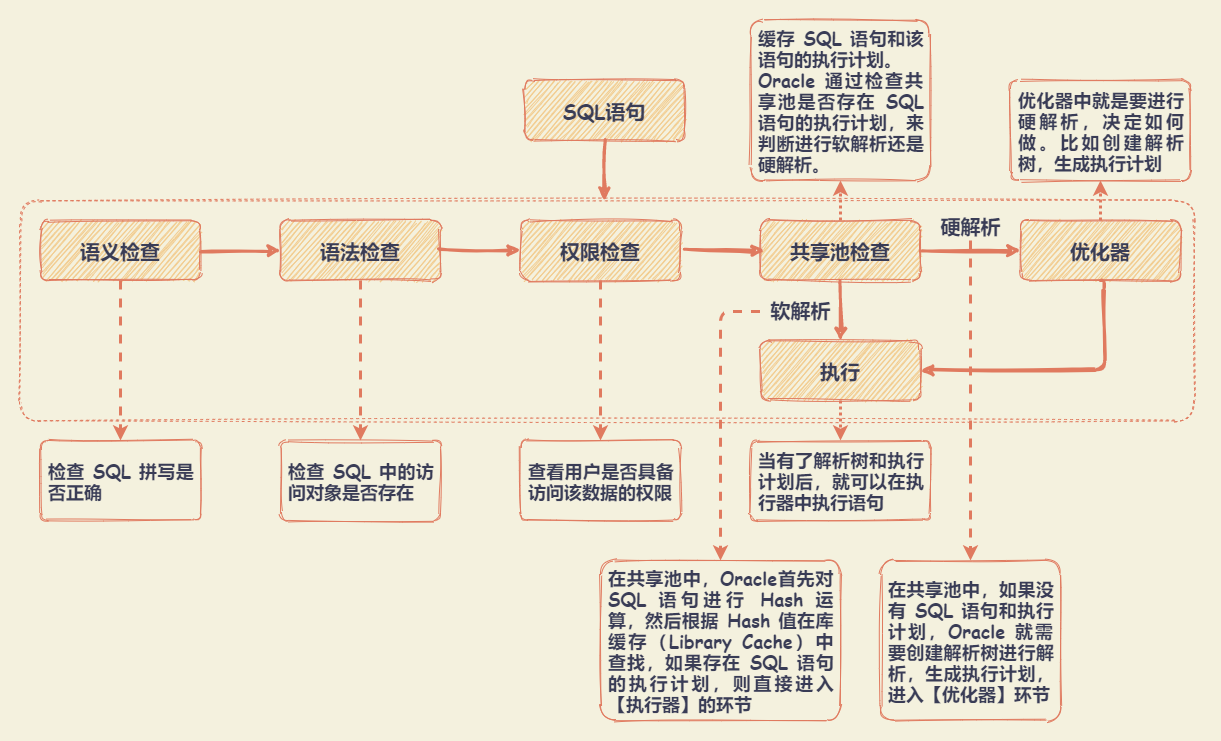

The diagram above was exported from draw.io. Its source (the exported page's mxGraphModel, read from the mxfile embedded in the PNG):
<mxGraphModel dx="1059" dy="669" grid="1" gridSize="10" guides="1" tooltips="1" connect="1" arrows="1" fold="1" page="1" pageScale="1" pageWidth="827" pageHeight="1169" background="#F4F1DE" math="0" shadow="0">
  <root>
    <mxCell id="0" />
    <mxCell id="1" parent="0" />
    <mxCell id="40" value="" style="rounded=0;whiteSpace=wrap;html=1;sketch=1;fillColor=none;fontFamily=Comic Sans MS;fontSize=16;fontColor=#393C56;align=left;strokeColor=none;" parent="1" vertex="1">
      <mxGeometry x="40" y="40" width="1220" height="740" as="geometry" />
    </mxCell>
    <mxCell id="17" value="" style="rounded=1;whiteSpace=wrap;html=1;sketch=1;strokeColor=#E07A5F;fontFamily=Comic Sans MS;fontSize=20;fontColor=#393C56;fillColor=none;arcSize=9;dashed=1;" parent="1" vertex="1">
      <mxGeometry x="60" y="240" width="1174" height="220" as="geometry" />
    </mxCell>
    <mxCell id="2" value="SQL语句" style="rounded=1;whiteSpace=wrap;html=1;sketch=1;strokeColor=#E07A5F;fillColor=#F2CC8F;fontColor=#393C56;fontStyle=1;fontSize=20;fontFamily=Comic Sans MS;" parent="1" vertex="1">
      <mxGeometry x="564" y="120" width="160" height="60" as="geometry" />
    </mxCell>
    <mxCell id="35" value="" style="edgeStyle=orthogonalEdgeStyle;curved=0;rounded=1;sketch=0;orthogonalLoop=1;jettySize=auto;html=1;dashed=1;dashPattern=1 1;labelBackgroundColor=none;strokeColor=#E07A5F;strokeWidth=3;fillColor=#F2CC8F;fontFamily=Comic Sans MS;fontSize=16;fontColor=#393C56;" parent="1" source="3" target="27" edge="1">
      <mxGeometry relative="1" as="geometry" />
    </mxCell>
    <mxCell id="3" value="优化器" style="rounded=1;whiteSpace=wrap;html=1;sketch=1;strokeColor=#E07A5F;fillColor=#F2CC8F;fontColor=#393C56;fontStyle=1;fontSize=20;fontFamily=Comic Sans MS;" parent="1" vertex="1">
      <mxGeometry x="1060" y="260" width="160" height="60" as="geometry" />
    </mxCell>
    <mxCell id="4" value="语法检查" style="rounded=1;whiteSpace=wrap;html=1;sketch=1;strokeColor=#E07A5F;fillColor=#F2CC8F;fontColor=#393C56;fontStyle=1;fontSize=20;fontFamily=Comic Sans MS;" parent="1" vertex="1">
      <mxGeometry x="320" y="260" width="160" height="60" as="geometry" />
    </mxCell>
    <mxCell id="5" value="语义检查" style="rounded=1;whiteSpace=wrap;html=1;sketch=1;strokeColor=#E07A5F;fillColor=#F2CC8F;fontColor=#393C56;fontStyle=1;fontSize=20;fontFamily=Comic Sans MS;" parent="1" vertex="1">
      <mxGeometry x="80" y="260" width="160" height="60" as="geometry" />
    </mxCell>
    <mxCell id="6" value="共享池检查" style="rounded=1;whiteSpace=wrap;html=1;sketch=1;strokeColor=#E07A5F;fillColor=#F2CC8F;fontColor=#393C56;fontStyle=1;fontSize=20;fontFamily=Comic Sans MS;" parent="1" vertex="1">
      <mxGeometry x="800" y="260" width="160" height="60" as="geometry" />
    </mxCell>
    <mxCell id="7" value="执行" style="rounded=1;whiteSpace=wrap;html=1;sketch=1;strokeColor=#E07A5F;fillColor=#F2CC8F;fontColor=#393C56;fontStyle=1;fontSize=20;fontFamily=Comic Sans MS;" parent="1" vertex="1">
      <mxGeometry x="800" y="380" width="160" height="60" as="geometry" />
    </mxCell>
    <mxCell id="8" value="权限检查" style="rounded=1;whiteSpace=wrap;html=1;sketch=1;strokeColor=#E07A5F;fillColor=#F2CC8F;fontColor=#393C56;fontStyle=1;fontSize=20;fontFamily=Comic Sans MS;" parent="1" vertex="1">
      <mxGeometry x="560" y="260" width="160" height="60" as="geometry" />
    </mxCell>
    <mxCell id="9" value="硬解析" style="endArrow=classic;html=1;strokeColor=#E07A5F;fillColor=#F2CC8F;fontFamily=Comic Sans MS;fontSize=20;fontColor=#393C56;strokeWidth=3;exitX=1;exitY=0.5;exitDx=0;exitDy=0;entryX=0;entryY=0.5;entryDx=0;entryDy=0;sketch=1;labelBackgroundColor=none;fontStyle=1" parent="1" source="6" target="3" edge="1">
      <mxGeometry y="25" width="50" height="50" relative="1" as="geometry">
        <mxPoint x="1004" y="440" as="sourcePoint" />
        <mxPoint x="1054" y="390" as="targetPoint" />
        <mxPoint as="offset" />
      </mxGeometry>
    </mxCell>
    <mxCell id="11" value="软解析" style="endArrow=classic;html=1;strokeColor=#E07A5F;fillColor=#F2CC8F;fontFamily=Comic Sans MS;fontSize=20;fontColor=#393C56;strokeWidth=3;exitX=0.5;exitY=1;exitDx=0;exitDy=0;entryX=0.5;entryY=0;entryDx=0;entryDy=0;sketch=1;labelBackgroundColor=none;fontStyle=1;" parent="1" source="6" target="7" edge="1">
      <mxGeometry y="-40" width="50" height="50" relative="1" as="geometry">
        <mxPoint x="974" y="300" as="sourcePoint" />
        <mxPoint x="1094" y="300" as="targetPoint" />
        <mxPoint y="-1" as="offset" />
      </mxGeometry>
    </mxCell>
    <mxCell id="13" value="" style="edgeStyle=segmentEdgeStyle;endArrow=classic;html=1;labelBackgroundColor=none;strokeColor=#E07A5F;strokeWidth=3;fillColor=#F2CC8F;fontFamily=Comic Sans MS;fontSize=20;fontColor=#393C56;entryX=1;entryY=0.5;entryDx=0;entryDy=0;exitX=0.5;exitY=1;exitDx=0;exitDy=0;sketch=1;" parent="1" source="3" target="7" edge="1">
      <mxGeometry width="50" height="50" relative="1" as="geometry">
        <mxPoint x="1174" y="470" as="sourcePoint" />
        <mxPoint x="1224" y="420" as="targetPoint" />
        <Array as="points">
          <mxPoint x="1144" y="410" />
        </Array>
      </mxGeometry>
    </mxCell>
    <mxCell id="14" value="" style="endArrow=classic;html=1;strokeColor=#E07A5F;fillColor=#F2CC8F;fontFamily=Comic Sans MS;fontSize=20;fontColor=#393C56;strokeWidth=3;exitX=1;exitY=0.5;exitDx=0;exitDy=0;sketch=1;labelBackgroundColor=none;fontStyle=1" parent="1" edge="1">
      <mxGeometry y="20" width="50" height="50" relative="1" as="geometry">
        <mxPoint x="724" y="289.5" as="sourcePoint" />
        <mxPoint x="804" y="290" as="targetPoint" />
        <mxPoint as="offset" />
      </mxGeometry>
    </mxCell>
    <mxCell id="15" value="" style="endArrow=classic;html=1;strokeColor=#E07A5F;fillColor=#F2CC8F;fontFamily=Comic Sans MS;fontSize=20;fontColor=#393C56;strokeWidth=3;exitX=1;exitY=0.5;exitDx=0;exitDy=0;sketch=1;labelBackgroundColor=none;fontStyle=1;entryX=0;entryY=0.5;entryDx=0;entryDy=0;" parent="1" source="4" target="8" edge="1">
      <mxGeometry y="20" width="50" height="50" relative="1" as="geometry">
        <mxPoint x="734" y="299.5" as="sourcePoint" />
        <mxPoint x="814" y="300" as="targetPoint" />
        <mxPoint as="offset" />
      </mxGeometry>
    </mxCell>
    <mxCell id="16" value="" style="endArrow=classic;html=1;strokeColor=#E07A5F;fillColor=#F2CC8F;fontFamily=Comic Sans MS;fontSize=20;fontColor=#393C56;strokeWidth=3;exitX=1;exitY=0.5;exitDx=0;exitDy=0;sketch=1;labelBackgroundColor=none;fontStyle=1;entryX=0;entryY=0.5;entryDx=0;entryDy=0;" parent="1" source="5" target="4" edge="1">
      <mxGeometry y="20" width="50" height="50" relative="1" as="geometry">
        <mxPoint x="494" y="300" as="sourcePoint" />
        <mxPoint x="574" y="300" as="targetPoint" />
        <mxPoint as="offset" />
      </mxGeometry>
    </mxCell>
    <mxCell id="19" value="" style="endArrow=classic;html=1;strokeColor=#E07A5F;fillColor=#F2CC8F;fontFamily=Comic Sans MS;fontSize=20;fontColor=#393C56;strokeWidth=3;exitX=0.5;exitY=1;exitDx=0;exitDy=0;sketch=1;labelBackgroundColor=none;fontStyle=1;entryX=0.5;entryY=0;entryDx=0;entryDy=0;" parent="1" source="2" edge="1">
      <mxGeometry y="20" width="50" height="50" relative="1" as="geometry">
        <mxPoint x="724" y="299.5" as="sourcePoint" />
        <mxPoint x="644" y="240" as="targetPoint" />
        <mxPoint as="offset" />
      </mxGeometry>
    </mxCell>
    <mxCell id="22" value="&lt;div style=&quot;text-align: justify; font-size: 18px;&quot;&gt;&lt;span style=&quot;font-size: 18px;&quot;&gt;检查 SQL 拼写是否正确&lt;/span&gt;&lt;/div&gt;" style="rounded=1;whiteSpace=wrap;html=1;sketch=1;strokeColor=#E07A5F;fillColor=none;fontFamily=Comic Sans MS;fontSize=18;fontColor=#393C56;arcSize=9;fontStyle=1;spacing=8;align=left;" parent="1" vertex="1">
      <mxGeometry x="80" y="480" width="160" height="80" as="geometry" />
    </mxCell>
    <mxCell id="24" value="&lt;div style=&quot;text-align: justify; font-size: 18px;&quot;&gt;&lt;span style=&quot;font-size: 18px;&quot;&gt;检查 SQL 中的访问对象是否存在&lt;/span&gt;&lt;/div&gt;" style="rounded=1;whiteSpace=wrap;html=1;sketch=1;strokeColor=#E07A5F;fillColor=none;fontFamily=Comic Sans MS;fontSize=18;fontColor=#393C56;arcSize=9;fontStyle=1;spacing=8;align=left;" parent="1" vertex="1">
      <mxGeometry x="320" y="480" width="160" height="80" as="geometry" />
    </mxCell>
    <mxCell id="25" value="&lt;div style=&quot;text-align: justify; font-size: 18px;&quot;&gt;&lt;span style=&quot;font-size: 18px;&quot;&gt;查看用户是否具备访问该数据的权限&lt;/span&gt;&lt;/div&gt;" style="rounded=1;whiteSpace=wrap;html=1;sketch=1;strokeColor=#E07A5F;fillColor=none;fontFamily=Comic Sans MS;fontSize=18;fontColor=#393C56;arcSize=9;fontStyle=1;spacing=8;align=left;" parent="1" vertex="1">
      <mxGeometry x="560" y="480" width="160" height="80" as="geometry" />
    </mxCell>
    <mxCell id="26" value="&lt;div style=&quot;text-align: justify; font-size: 18px;&quot;&gt;&lt;span style=&quot;font-size: 18px;&quot;&gt;缓存 SQL 语句和该语句的执行计划。&lt;/span&gt;&lt;/div&gt;&lt;div style=&quot;text-align: justify; font-size: 18px;&quot;&gt;&lt;span style=&quot;font-size: 18px;&quot;&gt;Oracle 通过检查共享池是否存在 SQL 语句的执行计划，来判断进行软解析还是硬解析。&lt;/span&gt;&lt;/div&gt;" style="rounded=1;whiteSpace=wrap;html=1;sketch=1;strokeColor=#E07A5F;fillColor=none;fontFamily=Comic Sans MS;fontSize=18;fontColor=#393C56;arcSize=9;fontStyle=1;align=left;spacingLeft=0;spacing=8;" parent="1" vertex="1">
      <mxGeometry x="790" y="60" width="180" height="160" as="geometry" />
    </mxCell>
    <mxCell id="27" value="&lt;div style=&quot;text-align: justify; font-size: 18px;&quot;&gt;&lt;span style=&quot;font-size: 18px;&quot;&gt;优化器中就是要进行硬解析，决定如何做。比如创建解析树，生成执行计划&lt;/span&gt;&lt;/div&gt;" style="rounded=1;whiteSpace=wrap;html=1;sketch=1;strokeColor=#E07A5F;fillColor=none;fontFamily=Comic Sans MS;fontSize=18;fontColor=#393C56;arcSize=9;fontStyle=1;align=left;spacingLeft=0;spacing=8;" parent="1" vertex="1">
      <mxGeometry x="1050" y="120" width="180" height="100" as="geometry" />
    </mxCell>
    <mxCell id="28" value="&lt;div style=&quot;text-align: justify; font-size: 18px;&quot;&gt;当有了解析树和执行计划后，就可以在执行器中执行语句&lt;/div&gt;" style="rounded=1;whiteSpace=wrap;html=1;sketch=1;strokeColor=#E07A5F;fillColor=none;fontFamily=Comic Sans MS;fontSize=18;fontColor=#393C56;arcSize=9;fontStyle=1;spacing=8;align=left;" parent="1" vertex="1">
      <mxGeometry x="790" y="480" width="180" height="80" as="geometry" />
    </mxCell>
    <mxCell id="29" value="" style="endArrow=classic;html=1;labelBackgroundColor=none;strokeColor=#E07A5F;strokeWidth=3;fillColor=#F2CC8F;fontFamily=Comic Sans MS;fontSize=16;fontColor=#393C56;dashed=1;exitX=0.5;exitY=1;exitDx=0;exitDy=0;entryX=0.5;entryY=0;entryDx=0;entryDy=0;" parent="1" source="5" target="22" edge="1">
      <mxGeometry width="50" height="50" relative="1" as="geometry">
        <mxPoint x="180" y="420" as="sourcePoint" />
        <mxPoint x="230" y="370" as="targetPoint" />
      </mxGeometry>
    </mxCell>
    <mxCell id="30" value="" style="endArrow=classic;html=1;labelBackgroundColor=none;strokeColor=#E07A5F;strokeWidth=3;fillColor=#F2CC8F;fontFamily=Comic Sans MS;fontSize=16;fontColor=#393C56;dashed=1;exitX=0.5;exitY=1;exitDx=0;exitDy=0;entryX=0.5;entryY=0;entryDx=0;entryDy=0;" parent="1" source="4" target="24" edge="1">
      <mxGeometry width="50" height="50" relative="1" as="geometry">
        <mxPoint x="170" y="330" as="sourcePoint" />
        <mxPoint x="170" y="490" as="targetPoint" />
      </mxGeometry>
    </mxCell>
    <mxCell id="31" value="" style="endArrow=classic;html=1;labelBackgroundColor=none;strokeColor=#E07A5F;strokeWidth=3;fillColor=#F2CC8F;fontFamily=Comic Sans MS;fontSize=16;fontColor=#393C56;dashed=1;exitX=0.5;exitY=1;exitDx=0;exitDy=0;entryX=0.5;entryY=0;entryDx=0;entryDy=0;" parent="1" source="8" target="25" edge="1">
      <mxGeometry width="50" height="50" relative="1" as="geometry">
        <mxPoint x="410" y="330" as="sourcePoint" />
        <mxPoint x="410" y="490" as="targetPoint" />
      </mxGeometry>
    </mxCell>
    <mxCell id="32" value="" style="endArrow=classic;html=1;labelBackgroundColor=none;strokeColor=#E07A5F;strokeWidth=3;fillColor=#F2CC8F;fontFamily=Comic Sans MS;fontSize=16;fontColor=#393C56;dashed=1;exitX=0.5;exitY=1;exitDx=0;exitDy=0;entryX=0.5;entryY=0;entryDx=0;entryDy=0;dashPattern=1 1;" parent="1" source="7" target="28" edge="1">
      <mxGeometry width="50" height="50" relative="1" as="geometry">
        <mxPoint x="650" y="330" as="sourcePoint" />
        <mxPoint x="650" y="490" as="targetPoint" />
      </mxGeometry>
    </mxCell>
    <mxCell id="33" value="" style="endArrow=classic;html=1;labelBackgroundColor=none;strokeColor=#E07A5F;strokeWidth=3;fillColor=#F2CC8F;fontFamily=Comic Sans MS;fontSize=16;fontColor=#393C56;dashed=1;exitX=0.5;exitY=0;exitDx=0;exitDy=0;entryX=0.5;entryY=1;entryDx=0;entryDy=0;dashPattern=1 1;" parent="1" source="6" target="26" edge="1">
      <mxGeometry width="50" height="50" relative="1" as="geometry">
        <mxPoint x="660" y="340" as="sourcePoint" />
        <mxPoint x="660" y="500" as="targetPoint" />
      </mxGeometry>
    </mxCell>
    <mxCell id="36" value="&lt;div style=&quot;text-align: justify; font-size: 18px;&quot;&gt;在共享池中，Oracle首先对 SQL 语句进行 Hash 运算，然后根据 Hash 值在库缓存（Library Cache）中查找，如果存在 SQL 语句的执行计划，则直接进入【执行器】的环节&lt;/div&gt;" style="rounded=1;whiteSpace=wrap;html=1;sketch=1;strokeColor=#E07A5F;fillColor=none;fontFamily=Comic Sans MS;fontSize=18;fontColor=#393C56;arcSize=9;fontStyle=1;spacing=8;align=left;" parent="1" vertex="1">
      <mxGeometry x="640" y="600" width="240" height="160" as="geometry" />
    </mxCell>
    <mxCell id="37" value="" style="edgeStyle=segmentEdgeStyle;endArrow=classic;html=1;labelBackgroundColor=none;strokeColor=#E07A5F;strokeWidth=3;fillColor=#F2CC8F;fontFamily=Comic Sans MS;fontSize=20;fontColor=#393C56;entryX=0.5;entryY=0;entryDx=0;entryDy=0;sketch=0;dashed=1;exitX=0.63;exitY=0.505;exitDx=0;exitDy=0;exitPerimeter=0;" parent="1" source="17" target="36" edge="1">
      <mxGeometry width="50" height="50" relative="1" as="geometry">
        <mxPoint x="800" y="352" as="sourcePoint" />
        <mxPoint x="920" y="640" as="targetPoint" />
        <Array as="points">
          <mxPoint x="760" y="351" />
        </Array>
      </mxGeometry>
    </mxCell>
    <mxCell id="38" value="&lt;div style=&quot;text-align: justify; font-size: 18px;&quot;&gt;在共享池中，如果没有 SQL 语句和执行计划，Oracle 就需要创建解析树进行解析，生成执行计划，进入【优化器】环节&lt;/div&gt;" style="rounded=1;whiteSpace=wrap;html=1;sketch=1;strokeColor=#E07A5F;fillColor=none;fontFamily=Comic Sans MS;fontSize=18;fontColor=#393C56;arcSize=9;fontStyle=1;spacing=8;align=left;" parent="1" vertex="1">
      <mxGeometry x="920" y="600" width="180" height="160" as="geometry" />
    </mxCell>
    <mxCell id="39" value="" style="endArrow=classic;html=1;labelBackgroundColor=none;strokeColor=#E07A5F;strokeWidth=3;fillColor=#F2CC8F;fontFamily=Comic Sans MS;fontSize=16;fontColor=#393C56;dashed=1;entryX=0.5;entryY=0;entryDx=0;entryDy=0;" parent="1" target="38" edge="1">
      <mxGeometry width="50" height="50" relative="1" as="geometry">
        <mxPoint x="1010" y="280" as="sourcePoint" />
        <mxPoint x="1030" y="570" as="targetPoint" />
      </mxGeometry>
    </mxCell>
  </root>
</mxGraphModel>